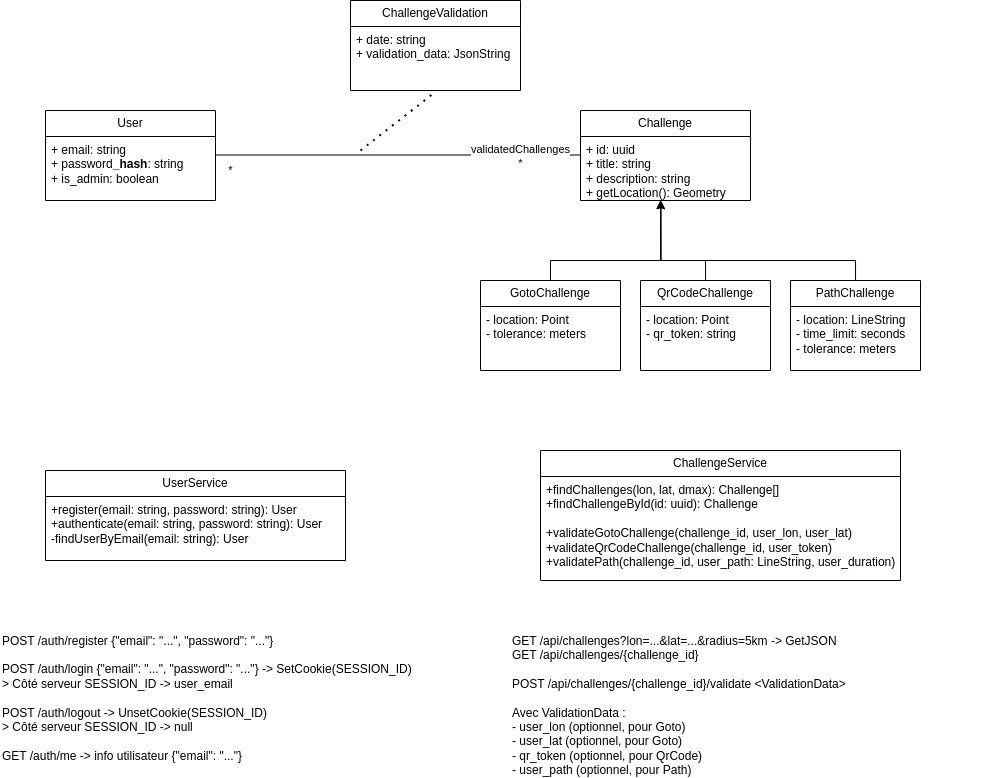

The diagram above was exported from draw.io. Its source (the exported page's mxGraphModel, read from the mxfile embedded in the PNG):
<mxGraphModel dx="1252" dy="620" grid="1" gridSize="10" guides="1" tooltips="1" connect="1" arrows="1" fold="1" page="1" pageScale="1" pageWidth="1169" pageHeight="827" math="0" shadow="0">
  <root>
    <mxCell id="0" />
    <mxCell id="1" parent="0" />
    <mxCell id="mU80bCTDyEv9T6zqAB3w-1" value="User" style="swimlane;fontStyle=0;childLayout=stackLayout;horizontal=1;startSize=26;fillColor=none;horizontalStack=0;resizeParent=1;resizeParentMax=0;resizeLast=0;collapsible=1;marginBottom=0;whiteSpace=wrap;html=1;" parent="1" vertex="1">
      <mxGeometry x="335" y="230" width="170" height="90" as="geometry" />
    </mxCell>
    <mxCell id="mU80bCTDyEv9T6zqAB3w-2" value="+ email: string&lt;div&gt;+ password&lt;b&gt;_hash&lt;/b&gt;: string&lt;br&gt;&lt;div&gt;+ is_admin: boolean&lt;/div&gt;&lt;/div&gt;" style="text;strokeColor=none;fillColor=none;align=left;verticalAlign=top;spacingLeft=4;spacingRight=4;overflow=hidden;rotatable=0;points=[[0,0.5],[1,0.5]];portConstraint=eastwest;whiteSpace=wrap;html=1;" parent="mU80bCTDyEv9T6zqAB3w-1" vertex="1">
      <mxGeometry y="26" width="170" height="64" as="geometry" />
    </mxCell>
    <mxCell id="mU80bCTDyEv9T6zqAB3w-16" value="UserService" style="swimlane;fontStyle=0;childLayout=stackLayout;horizontal=1;startSize=26;fillColor=none;horizontalStack=0;resizeParent=1;resizeParentMax=0;resizeLast=0;collapsible=1;marginBottom=0;whiteSpace=wrap;html=1;" parent="1" vertex="1">
      <mxGeometry x="335" y="590" width="300" height="90" as="geometry" />
    </mxCell>
    <mxCell id="mU80bCTDyEv9T6zqAB3w-17" value="&lt;div&gt;+register(email: string, password: string): User&lt;/div&gt;&lt;div&gt;+authenticate(email: string, password: string): User&lt;/div&gt;-findUserByEmail(email: string): User" style="text;strokeColor=none;fillColor=none;align=left;verticalAlign=top;spacingLeft=4;spacingRight=4;overflow=hidden;rotatable=0;points=[[0,0.5],[1,0.5]];portConstraint=eastwest;whiteSpace=wrap;html=1;" parent="mU80bCTDyEv9T6zqAB3w-16" vertex="1">
      <mxGeometry y="26" width="300" height="64" as="geometry" />
    </mxCell>
    <mxCell id="mU80bCTDyEv9T6zqAB3w-18" value="Challenge" style="swimlane;fontStyle=0;childLayout=stackLayout;horizontal=1;startSize=26;fillColor=none;horizontalStack=0;resizeParent=1;resizeParentMax=0;resizeLast=0;collapsible=1;marginBottom=0;whiteSpace=wrap;html=1;" parent="1" vertex="1">
      <mxGeometry x="870" y="230" width="170" height="90" as="geometry" />
    </mxCell>
    <mxCell id="mU80bCTDyEv9T6zqAB3w-19" value="&lt;div&gt;+ id: uuid&lt;/div&gt;+ title: string&lt;div&gt;+ description: string&lt;br&gt;&lt;div&gt;+ getLocation(): Geometry&lt;br&gt;&lt;div&gt;&lt;br&gt;&lt;/div&gt;&lt;/div&gt;&lt;/div&gt;" style="text;strokeColor=none;fillColor=none;align=left;verticalAlign=top;spacingLeft=4;spacingRight=4;overflow=hidden;rotatable=0;points=[[0,0.5],[1,0.5]];portConstraint=eastwest;whiteSpace=wrap;html=1;" parent="mU80bCTDyEv9T6zqAB3w-18" vertex="1">
      <mxGeometry y="26" width="170" height="64" as="geometry" />
    </mxCell>
    <mxCell id="mU80bCTDyEv9T6zqAB3w-20" value="GotoChallenge" style="swimlane;fontStyle=0;childLayout=stackLayout;horizontal=1;startSize=26;fillColor=none;horizontalStack=0;resizeParent=1;resizeParentMax=0;resizeLast=0;collapsible=1;marginBottom=0;whiteSpace=wrap;html=1;" parent="1" vertex="1">
      <mxGeometry x="770" y="400" width="140" height="90" as="geometry" />
    </mxCell>
    <mxCell id="mU80bCTDyEv9T6zqAB3w-21" value="- location: Point&lt;div&gt;- tolerance: meters&lt;/div&gt;" style="text;strokeColor=none;fillColor=none;align=left;verticalAlign=top;spacingLeft=4;spacingRight=4;overflow=hidden;rotatable=0;points=[[0,0.5],[1,0.5]];portConstraint=eastwest;whiteSpace=wrap;html=1;" parent="mU80bCTDyEv9T6zqAB3w-20" vertex="1">
      <mxGeometry y="26" width="140" height="64" as="geometry" />
    </mxCell>
    <mxCell id="mU80bCTDyEv9T6zqAB3w-23" value="QrCodeChallenge" style="swimlane;fontStyle=0;childLayout=stackLayout;horizontal=1;startSize=26;fillColor=none;horizontalStack=0;resizeParent=1;resizeParentMax=0;resizeLast=0;collapsible=1;marginBottom=0;whiteSpace=wrap;html=1;" parent="1" vertex="1">
      <mxGeometry x="930" y="400" width="130" height="90" as="geometry" />
    </mxCell>
    <mxCell id="mU80bCTDyEv9T6zqAB3w-24" value="- location: Point&lt;div&gt;- qr_token: string&lt;/div&gt;" style="text;strokeColor=none;fillColor=none;align=left;verticalAlign=top;spacingLeft=4;spacingRight=4;overflow=hidden;rotatable=0;points=[[0,0.5],[1,0.5]];portConstraint=eastwest;whiteSpace=wrap;html=1;" parent="mU80bCTDyEv9T6zqAB3w-23" vertex="1">
      <mxGeometry y="26" width="130" height="64" as="geometry" />
    </mxCell>
    <mxCell id="mU80bCTDyEv9T6zqAB3w-25" style="edgeStyle=orthogonalEdgeStyle;rounded=0;orthogonalLoop=1;jettySize=auto;html=1;entryX=0.471;entryY=1;entryDx=0;entryDy=0;entryPerimeter=0;" parent="1" source="mU80bCTDyEv9T6zqAB3w-23" target="mU80bCTDyEv9T6zqAB3w-19" edge="1">
      <mxGeometry relative="1" as="geometry">
        <Array as="points">
          <mxPoint x="995" y="380" />
          <mxPoint x="950" y="380" />
        </Array>
      </mxGeometry>
    </mxCell>
    <mxCell id="mU80bCTDyEv9T6zqAB3w-26" value="PathChallenge" style="swimlane;fontStyle=0;childLayout=stackLayout;horizontal=1;startSize=26;fillColor=none;horizontalStack=0;resizeParent=1;resizeParentMax=0;resizeLast=0;collapsible=1;marginBottom=0;whiteSpace=wrap;html=1;" parent="1" vertex="1">
      <mxGeometry x="1080" y="400" width="130" height="90" as="geometry" />
    </mxCell>
    <mxCell id="mU80bCTDyEv9T6zqAB3w-27" value="- location: LineString&lt;div&gt;- time_limit: seconds&lt;/div&gt;&lt;div&gt;- tolerance: meters&lt;br&gt;&lt;/div&gt;" style="text;strokeColor=none;fillColor=none;align=left;verticalAlign=top;spacingLeft=4;spacingRight=4;overflow=hidden;rotatable=0;points=[[0,0.5],[1,0.5]];portConstraint=eastwest;whiteSpace=wrap;html=1;" parent="mU80bCTDyEv9T6zqAB3w-26" vertex="1">
      <mxGeometry y="26" width="130" height="64" as="geometry" />
    </mxCell>
    <mxCell id="mU80bCTDyEv9T6zqAB3w-29" style="edgeStyle=orthogonalEdgeStyle;rounded=0;orthogonalLoop=1;jettySize=auto;html=1;entryX=0.471;entryY=1;entryDx=0;entryDy=0;entryPerimeter=0;" parent="1" source="mU80bCTDyEv9T6zqAB3w-20" target="mU80bCTDyEv9T6zqAB3w-19" edge="1">
      <mxGeometry relative="1" as="geometry">
        <Array as="points">
          <mxPoint x="840" y="380" />
          <mxPoint x="950" y="380" />
        </Array>
      </mxGeometry>
    </mxCell>
    <mxCell id="mU80bCTDyEv9T6zqAB3w-30" style="edgeStyle=orthogonalEdgeStyle;rounded=0;orthogonalLoop=1;jettySize=auto;html=1;entryX=0.474;entryY=1.005;entryDx=0;entryDy=0;entryPerimeter=0;" parent="1" source="mU80bCTDyEv9T6zqAB3w-26" target="mU80bCTDyEv9T6zqAB3w-19" edge="1">
      <mxGeometry relative="1" as="geometry">
        <Array as="points">
          <mxPoint x="1145" y="380" />
          <mxPoint x="951" y="380" />
        </Array>
      </mxGeometry>
    </mxCell>
    <mxCell id="mU80bCTDyEv9T6zqAB3w-31" value="ChallengeService" style="swimlane;fontStyle=0;childLayout=stackLayout;horizontal=1;startSize=26;fillColor=none;horizontalStack=0;resizeParent=1;resizeParentMax=0;resizeLast=0;collapsible=1;marginBottom=0;whiteSpace=wrap;html=1;" parent="1" vertex="1">
      <mxGeometry x="830" y="570" width="360" height="130" as="geometry" />
    </mxCell>
    <mxCell id="mU80bCTDyEv9T6zqAB3w-32" value="&lt;div&gt;+findChallenges(lon, lat, dmax): Challenge[]&lt;/div&gt;&lt;div&gt;+findChallengeById(id: uuid): Challenge&lt;/div&gt;&lt;div&gt;&lt;br&gt;&lt;/div&gt;&lt;div&gt;+validate&lt;span style=&quot;text-align: center;&quot;&gt;GotoChallenge&lt;/span&gt;(challenge_id, user_lon, user_lat)&lt;/div&gt;&lt;div&gt;+validate&lt;span style=&quot;text-align: center;&quot;&gt;QrCodeChallenge&lt;/span&gt;(&lt;span style=&quot;background-color: initial;&quot;&gt;challenge_&lt;/span&gt;&lt;span style=&quot;background-color: initial;&quot;&gt;id, user_token)&lt;/span&gt;&lt;/div&gt;&lt;div&gt;+validatePath(&lt;span style=&quot;background-color: initial;&quot;&gt;challenge_&lt;/span&gt;&lt;span style=&quot;background-color: initial;&quot;&gt;id, user_path: LineString, user_duration)&lt;/span&gt;&lt;/div&gt;&lt;div&gt;&lt;/div&gt;" style="text;strokeColor=none;fillColor=none;align=left;verticalAlign=top;spacingLeft=4;spacingRight=4;overflow=hidden;rotatable=0;points=[[0,0.5],[1,0.5]];portConstraint=eastwest;whiteSpace=wrap;html=1;" parent="mU80bCTDyEv9T6zqAB3w-31" vertex="1">
      <mxGeometry y="26" width="360" height="104" as="geometry" />
    </mxCell>
    <mxCell id="mU80bCTDyEv9T6zqAB3w-33" value="" style="endArrow=none;html=1;rounded=0;exitX=1.003;exitY=0.289;exitDx=0;exitDy=0;exitPerimeter=0;entryX=-0.002;entryY=0.289;entryDx=0;entryDy=0;entryPerimeter=0;" parent="1" source="mU80bCTDyEv9T6zqAB3w-2" target="mU80bCTDyEv9T6zqAB3w-19" edge="1">
      <mxGeometry width="50" height="50" relative="1" as="geometry">
        <mxPoint x="760" y="570" as="sourcePoint" />
        <mxPoint x="810" y="520" as="targetPoint" />
      </mxGeometry>
    </mxCell>
    <mxCell id="mU80bCTDyEv9T6zqAB3w-34" value="validatedChallenges&lt;div&gt;*&lt;/div&gt;" style="edgeLabel;html=1;align=center;verticalAlign=middle;resizable=0;points=[];" parent="mU80bCTDyEv9T6zqAB3w-33" vertex="1" connectable="0">
      <mxGeometry x="0.8902" y="2" relative="1" as="geometry">
        <mxPoint x="-40" y="3" as="offset" />
      </mxGeometry>
    </mxCell>
    <mxCell id="mU80bCTDyEv9T6zqAB3w-35" value="*" style="edgeLabel;html=1;align=center;verticalAlign=middle;resizable=0;points=[];" parent="1" vertex="1" connectable="0">
      <mxGeometry x="569.9966666666664" y="274.996" as="geometry">
        <mxPoint x="-50" y="15" as="offset" />
      </mxGeometry>
    </mxCell>
    <mxCell id="mU80bCTDyEv9T6zqAB3w-36" value="ChallengeValidation" style="swimlane;fontStyle=0;childLayout=stackLayout;horizontal=1;startSize=26;fillColor=none;horizontalStack=0;resizeParent=1;resizeParentMax=0;resizeLast=0;collapsible=1;marginBottom=0;whiteSpace=wrap;html=1;" parent="1" vertex="1">
      <mxGeometry x="640" y="120" width="170" height="90" as="geometry" />
    </mxCell>
    <mxCell id="mU80bCTDyEv9T6zqAB3w-37" value="+ date: string&lt;div&gt;+ validation_data: JsonString&lt;/div&gt;" style="text;strokeColor=none;fillColor=none;align=left;verticalAlign=top;spacingLeft=4;spacingRight=4;overflow=hidden;rotatable=0;points=[[0,0.5],[1,0.5]];portConstraint=eastwest;whiteSpace=wrap;html=1;" parent="mU80bCTDyEv9T6zqAB3w-36" vertex="1">
      <mxGeometry y="26" width="170" height="64" as="geometry" />
    </mxCell>
    <mxCell id="mU80bCTDyEv9T6zqAB3w-38" value="" style="endArrow=none;dashed=1;html=1;dashPattern=1 3;strokeWidth=2;rounded=0;entryX=0.483;entryY=1.057;entryDx=0;entryDy=0;entryPerimeter=0;" parent="1" target="mU80bCTDyEv9T6zqAB3w-37" edge="1">
      <mxGeometry width="50" height="50" relative="1" as="geometry">
        <mxPoint x="650" y="270" as="sourcePoint" />
        <mxPoint x="790" y="330" as="targetPoint" />
      </mxGeometry>
    </mxCell>
    <mxCell id="mU80bCTDyEv9T6zqAB3w-40" value="POST /auth/register {&quot;email&quot;: &quot;...&quot;, &quot;password&quot;: &quot;...&quot;}&lt;div&gt;&lt;br&gt;&lt;div&gt;POST /auth/login {&quot;email&quot;: &quot;...&quot;, &quot;password&quot;: &quot;...&quot;} -&amp;gt; SetCookie(SESSION_ID)&lt;/div&gt;&lt;div&gt;&amp;gt; Côté serveur&amp;nbsp;&lt;span style=&quot;background-color: initial;&quot;&gt;SESSION_ID -&amp;gt; user_email&lt;/span&gt;&lt;/div&gt;&lt;/div&gt;&lt;div&gt;&lt;br&gt;&lt;/div&gt;&lt;div&gt;POST /auth/logout -&amp;gt; UnsetCookie(SESSION_ID)&lt;/div&gt;&lt;div&gt;&amp;gt; Côté serveur SESSION_ID -&amp;gt; null&lt;/div&gt;&lt;div&gt;&lt;span style=&quot;background-color: initial;&quot;&gt;&lt;br&gt;&lt;/span&gt;&lt;/div&gt;&lt;div&gt;&lt;span style=&quot;background-color: initial;&quot;&gt;GET /auth/me -&amp;gt; info utilisateur {&quot;email&quot;: &quot;...&quot;}&lt;/span&gt;&lt;/div&gt;&lt;div&gt;&lt;span style=&quot;background-color: initial;&quot;&gt;&lt;br&gt;&lt;/span&gt;&lt;/div&gt;" style="text;html=1;align=left;verticalAlign=middle;whiteSpace=wrap;rounded=0;" parent="1" vertex="1">
      <mxGeometry x="290" y="810" width="420" height="30" as="geometry" />
    </mxCell>
    <mxCell id="mU80bCTDyEv9T6zqAB3w-43" value="&lt;div&gt;&lt;span style=&quot;background-color: initial;&quot;&gt;GET /api/challenges?lon=...&amp;amp;lat=...&amp;amp;radius=5km -&amp;gt; GetJSON&lt;/span&gt;&lt;/div&gt;&lt;div&gt;&lt;span style=&quot;background-color: initial;&quot;&gt;GET /api/challenges/{challenge_id}&lt;/span&gt;&lt;/div&gt;&lt;div&gt;&lt;span style=&quot;background-color: initial;&quot;&gt;&lt;br&gt;&lt;/span&gt;&lt;/div&gt;&lt;div&gt;&lt;span style=&quot;background-color: initial;&quot;&gt;POST /api/challenges/{challenge_id}/validate &amp;lt;ValidationData&amp;gt;&lt;/span&gt;&lt;/div&gt;&lt;div&gt;&lt;span style=&quot;background-color: initial;&quot;&gt;&lt;br&gt;&lt;/span&gt;&lt;/div&gt;&lt;div&gt;&lt;span style=&quot;background-color: initial;&quot;&gt;Avec ValidationData :&lt;/span&gt;&lt;/div&gt;&lt;div&gt;&lt;span style=&quot;background-color: initial;&quot;&gt;- user_lon&amp;nbsp;&lt;/span&gt;&lt;span style=&quot;background-color: initial;&quot;&gt;(optionnel, pour Goto)&lt;/span&gt;&lt;/div&gt;&lt;div&gt;&lt;span style=&quot;background-color: initial;&quot;&gt;- user_lat (optionnel, pour Goto)&lt;/span&gt;&lt;/div&gt;&lt;div&gt;&lt;span style=&quot;background-color: initial;&quot;&gt;- qr_token (optionnel, pour QrCode)&lt;/span&gt;&lt;/div&gt;&lt;div&gt;&lt;span style=&quot;background-color: initial;&quot;&gt;- user_path (optionnel, pour Path)&lt;/span&gt;&lt;/div&gt;" style="text;html=1;align=left;verticalAlign=middle;whiteSpace=wrap;rounded=0;" parent="1" vertex="1">
      <mxGeometry x="800" y="810" width="490" height="30" as="geometry" />
    </mxCell>
  </root>
</mxGraphModel>